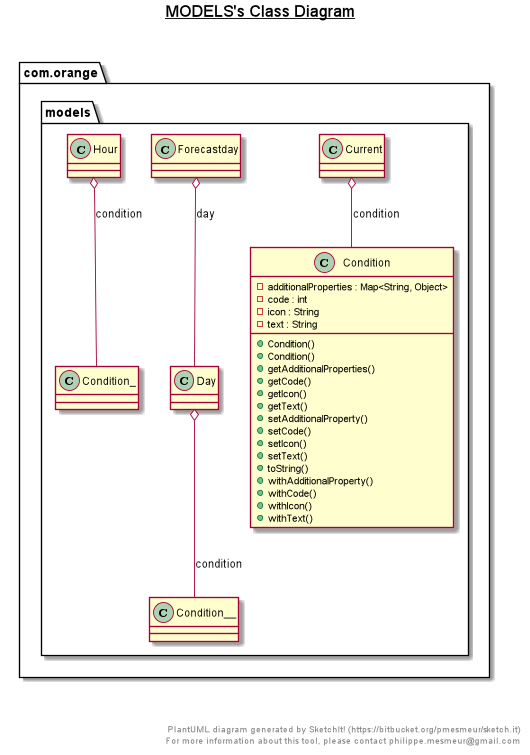

The diagram above was rendered by PlantUML. Its source (embedded in the PNG):
@startuml

title __MODELS's Class Diagram__\n

  namespace com.orange {
    namespace models {
      class com.orange.models.Astro {
          - additionalProperties : Map<String, Object>
          - moonIllumination : String
          - moonPhase : String
          - moonrise : String
          - moonset : String
          - sunrise : String
          - sunset : String
          + Astro()
          + Astro()
          + getAdditionalProperties()
          + getMoonIllumination()
          + getMoonPhase()
          + getMoonrise()
          + getMoonset()
          + getSunrise()
          + getSunset()
          + setAdditionalProperty()
          + setMoonIllumination()
          + setMoonPhase()
          + setMoonrise()
          + setMoonset()
          + setSunrise()
          + setSunset()
          + toString()
          + withAdditionalProperty()
          + withMoonIllumination()
          + withMoonPhase()
          + withMoonrise()
          + withMoonset()
          + withSunrise()
          + withSunset()
      }
    }
  }
  

  namespace com.orange {
    namespace models {
      class com.orange.models.Condition {
          - additionalProperties : Map<String, Object>
          - code : int
          - icon : String
          - text : String
          + Condition()
          + Condition()
          + getAdditionalProperties()
          + getCode()
          + getIcon()
          + getText()
          + setAdditionalProperty()
          + setCode()
          + setIcon()
          + setText()
          + toString()
          + withAdditionalProperty()
          + withCode()
          + withIcon()
          + withText()
      }
    }
  }
  

  

  


  

  

  

  

  com.orange.models.Current o-- com.orange.models.Condition : condition
  com.orange.models.Day o-- com.orange.models.Condition__ : condition
  com.orange.models.Forecastday o-- com.orange.models.Astro : astro
  com.orange.models.Forecastday o-- com.orange.models.Day : day
  com.orange.models.Hour o-- com.orange.models.Condition_ : condition


right footer


PlantUML diagram generated by SketchIt! (https://bitbucket.org/pmesmeur/sketch.it)
For more information about this tool, please contact philippe.mesmeur@gmail.com
endfooter

@enduml